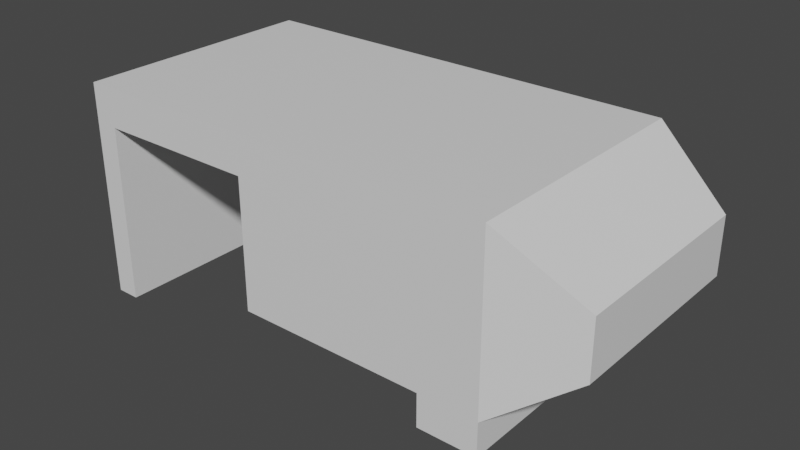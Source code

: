 # Source: Projector_copy.blend  (saved by Blender 2.80.60; exported with 4.5.12 LTS)
import bpy
from mathutils import Matrix  # noqa: F401  (used for matrix-valued properties, if any)

bpy.ops.wm.read_factory_settings(use_empty=True)
scene = bpy.context.scene
scene.name = 'Scene'

# ---- collections
col_collection = bpy.data.collections.new('Collection'); scene.collection.children.link(col_collection)

# ---- materials (node trees are filled in below, after node groups)
mat_material = bpy.data.materials.new('Material')
mat_material.alpha_threshold = 0.0
mat_material.use_transparent_shadow = False
mat_material.roughness = 0.5
mat_material.line_color = (0.0, 0.0, 0.0, 1.0)

# ---- material node trees
mat_material.use_nodes = True; mat_material.node_tree.nodes.clear()
_N = mat_material.node_tree.nodes; _L = mat_material.node_tree.links
n0 = _N.new('ShaderNodeOutputMaterial'); n0.name = 'Material Output'; n0.location = (300, 300)
n1 = _N.new('ShaderNodeBsdfPrincipled'); n1.name = 'Principled BSDF'; n1.location = (10, 300)
n1.distribution = 'GGX'
n1.subsurface_method = 'BURLEY'
n1.inputs[3].default_value = 1.45
_L.new(n1.outputs[0], n0.inputs[0])
n0.is_active_output = True

# ---- world
world_world = bpy.data.worlds.new('World'); scene.world = world_world
world_world.use_nodes = True; world_world.node_tree.nodes.clear()
_N = world_world.node_tree.nodes; _L = world_world.node_tree.links
n0 = _N.new('ShaderNodeOutputWorld'); n0.name = 'World Output'; n0.location = (300, 300)
n1 = _N.new('ShaderNodeBackground'); n1.name = 'Background'; n1.location = (10, 300)
n1.inputs[0].default_value = (0.05088, 0.05088, 0.05088, 1.0)
_L.new(n1.outputs[0], n0.inputs[0])
n0.is_active_output = True
world_world.color = (0.05088, 0.05088, 0.05088)
world_world.use_sun_shadow = False
world_world.sun_shadow_jitter_overblur = 0.0

# ---- meshes
me_cube = bpy.data.meshes.new('Cube')
me_cube.from_pydata([(1.0, 1.0, 1.0), (1.0, 1.0, -1.0), (1.0, -1.0, 1.0), (1.0, -1.0, -1.0), (-1.0, 1.0, 1.0), (-1.0, 1.0, -1.0), (-1.0, -1.0, 1.0), (-1.0, -1.0, -1.0), (1.0, 1.0, 1.0), (1.0, 1.0, -1.0), (1.0, -1.0, 1.0), (1.0, -1.0, -1.0), (0.5265, 1.0, 1.0), (0.5265, -1.0, -1.0), (0.5265, -1.0, 1.0), (0.5265, 1.0, -1.0), (1.0, 1.0, 1.0), (1.616, 0.8027, 0.3355), (1.616, 0.8027, -0.3355), (1.0, 1.0, -1.0), (1.616, -0.8027, 0.3355), (1.0, -1.0, 1.0), (1.0, -1.0, -1.0), (1.616, -0.8027, -0.3355), (0.5265, -1.0, -1.393), (0.7459, -0.7806, -1.612), (0.7806, -0.7806, -1.612), (1.0, -1.0, -1.393), (0.7806, 0.7806, -1.612), (1.0, 1.0, -1.393), (0.5265, 1.0, -1.393), (0.7459, 0.7806, -1.612), (1.0, 1.0, 0.5429), (-1.0, -1.0, 0.5429), (1.0, -1.0, 0.5429), (-1.0, 1.0, 0.5429), (1.0, 1.0, 0.5429), (1.0, -1.0, 0.5429), (0.5265, -1.0, 0.5429), (0.5265, 1.0, 0.5429), (-2.501, -1.0, 0.5429), (-2.501, -1.0, 1.0), (-2.501, 1.0, 1.0), (-2.501, 1.0, 0.5429), (-2.501, -1.0, 0.5429), (-2.501, -1.0, 1.0), (-2.501, 1.0, 1.0), (-2.501, 1.0, 0.5429), (-2.312, 1.0, 1.0), (-2.312, -1.0, 1.0), (-2.312, -1.0, 0.5429), (-2.312, 1.0, 0.5429), (-2.501, -1.0, -1.579), (-2.501, 1.0, -1.579), (-2.312, -1.0, -1.579), (-2.312, 1.0, -1.579)], [], [(12, 4, 6, 14), (38, 14, 6, 33), (49, 48, 42, 41), (3, 1, 9, 11), (39, 12, 0, 32), (11, 9, 19, 22), (0, 2, 10, 8), (34, 3, 11, 37), (32, 0, 8, 36), (8, 10, 21, 16), (18, 17, 20, 23), (10, 37, 11, 22, 23, 20, 21), (35, 4, 12, 39), (16, 21, 20, 17), (22, 19, 18, 23), (9, 36, 8, 16, 17, 18, 19), (5, 15, 13, 7), (34, 2, 14, 38), (0, 12, 14, 2), (13, 15, 30, 24), (1, 3, 27, 29), (31, 28, 26, 25), (15, 1, 29, 30), (25, 26, 27, 24), (26, 28, 29, 27), (31, 25, 24, 30), (28, 31, 30, 29), (3, 13, 24, 27), (3, 34, 38, 13), (5, 35, 39, 15), (1, 32, 36, 9), (2, 34, 37, 10), (15, 39, 32, 1), (7, 33, 35, 5), (13, 38, 33, 7), (42, 43, 47, 46), (51, 50, 54, 55), (50, 49, 41, 40), (48, 51, 43, 42), (44, 45, 46, 47), (40, 41, 45, 44), (43, 40, 44, 47), (41, 42, 46, 45), (4, 35, 51, 48), (33, 6, 49, 50), (35, 33, 50, 51), (6, 4, 48, 49), (55, 54, 52, 53), (40, 43, 53, 52), (43, 51, 55, 53), (50, 40, 52, 54)])
_uv = me_cube.uv_layers.new(name='UVMap')
_uv.uv.foreach_set('vector', [0.4342, 0.0, 0.625, 0.0, 0.625, 0.25, 0.4342, 0.25, 0.5679, 0.3092, 0.625, 0.3092, 0.625, 0.5, 0.5679, 0.5, 0.625, 0.25, 0.625, 0.0, 0.625, 0.0, 0.625, 0.25, 0.625, 1.0, 0.625, 0.75, 0.625, 0.75, 0.625, 1.0, 0.8179, 0.6908, 0.875, 0.6908, 0.875, 0.75, 0.8179, 0.75, 0.625, 1.0, 0.625, 0.75, 0.625, 0.75, 0.625, 1.0, 0.375, 0.0, 0.375, 0.25, 0.375, 0.25, 0.375, 0.0, 0.5679, 0.25, 0.375, 0.25, 0.375, 0.25, 0.5679, 0.25, 0.8179, 0.75, 0.875, 0.75, 0.875, 0.75, 0.8179, 0.75, 0.375, 0.0, 0.375, 0.25, 0.375, 0.25, 0.375, 0.0, 0.1977, 0.5, 0.3023, 0.5, 0.3023, 0.75, 0.1977, 0.75, 0.625, 0.25, 0.5679, 0.25, 0.375, 0.25, 0.375, 0.25, 0.4477, 0.25, 0.5523, 0.25, 0.625, 0.25, 0.8179, 0.5, 0.875, 0.5, 0.875, 0.6908, 0.8179, 0.6908, 0.375, 0.0, 0.375, 0.25, 0.375, 0.25, 0.375, 0.0, 0.625, 1.0, 0.625, 0.75, 0.625, 0.75, 0.625, 1.0, 0.625, 0.75, 0.8179, 0.75, 0.875, 0.75, 0.875, 0.75, 0.8023, 0.75, 0.6977, 0.75, 0.625, 0.75, 0.375, 0.75, 0.5658, 0.75, 0.5658, 1.0, 0.375, 1.0, 0.5679, 0.25, 0.625, 0.25, 0.625, 0.3092, 0.5679, 0.3092, 0.375, 0.0, 0.4342, 0.0, 0.4342, 0.25, 0.375, 0.25, 0.5658, 1.0, 0.5658, 0.75, 0.5658, 0.75, 0.5658, 1.0, 0.625, 0.75, 0.625, 1.0, 0.625, 1.0, 0.625, 0.75, 0.5932, 0.7774, 0.5976, 0.7774, 0.5976, 0.9726, 0.5932, 0.9726, 0.625, 0.6908, 0.625, 0.75, 0.625, 0.75, 0.625, 0.6908, 0.5932, 0.9726, 0.5976, 0.9726, 0.625, 1.0, 0.5658, 1.0, 0.5976, 0.9726, 0.5976, 0.7774, 0.625, 0.75, 0.625, 1.0, 0.5932, 0.7774, 0.5932, 0.9726, 0.5658, 1.0, 0.5658, 0.75, 0.5976, 0.7774, 0.5932, 0.7774, 0.5658, 0.75, 0.625, 0.75, 0.375, 0.25, 0.375, 0.3092, 0.375, 0.3092, 0.375, 0.25, 0.375, 0.25, 0.5679, 0.25, 0.5679, 0.3092, 0.375, 0.3092, 0.625, 0.5, 0.8179, 0.5, 0.8179, 0.6908, 0.625, 0.6908, 0.625, 0.75, 0.8179, 0.75, 0.8179, 0.75, 0.625, 0.75, 0.625, 0.25, 0.5679, 0.25, 0.5679, 0.25, 0.625, 0.25, 0.625, 0.6908, 0.8179, 0.6908, 0.8179, 0.75, 0.625, 0.75, 0.375, 0.5, 0.5679, 0.5, 0.5679, 0.75, 0.375, 0.75, 0.375, 0.3092, 0.5679, 0.3092, 0.5679, 0.5, 0.375, 0.5, 0.875, 0.5, 0.8179, 0.5, 0.8179, 0.5, 0.875, 0.5, 0.5679, 0.75, 0.5679, 0.5, 0.5679, 0.5, 0.5679, 0.75, 0.5679, 0.5, 0.625, 0.5, 0.625, 0.5, 0.5679, 0.5, 0.875, 0.5, 0.8179, 0.5, 0.8179, 0.5, 0.875, 0.5, 0.5679, 0.5, 0.625, 0.5, 0.625, 0.75, 0.5679, 0.75, 0.5679, 0.5, 0.625, 0.5, 0.625, 0.5, 0.5679, 0.5, 0.5679, 0.75, 0.5679, 0.5, 0.5679, 0.5, 0.5679, 0.75, 0.625, 0.25, 0.625, 0.0, 0.625, 0.0, 0.625, 0.25, 0.875, 0.5, 0.8179, 0.5, 0.8179, 0.5, 0.875, 0.5, 0.5679, 0.5, 0.625, 0.5, 0.625, 0.5, 0.5679, 0.5, 0.5679, 0.75, 0.5679, 0.5, 0.5679, 0.5, 0.5679, 0.75, 0.625, 0.25, 0.625, 0.0, 0.625, 0.0, 0.625, 0.25, 0.5679, 0.75, 0.5679, 0.5, 0.5679, 0.5, 0.5679, 0.75, 0.5679, 0.5, 0.5679, 0.75, 0.5679, 0.75, 0.5679, 0.5, 0.8179, 0.5, 0.8179, 0.5, 0.8179, 0.5, 0.8179, 0.5, 0.5679, 0.5, 0.5679, 0.5, 0.5679, 0.5, 0.5679, 0.5])
me_cube.materials.append(mat_material)
me_cube.use_remesh_preserve_volume = False
me_cube.use_remesh_preserve_attributes = False
me_cube.use_mirror_vertex_groups = False
me_cube.update()

# ---- objects
ob_cube = bpy.data.objects.new('Cube', me_cube)

# ---- transforms, parenting, visibility, modifiers, constraints
ob_cube.location = (0.0, 0.0, 0.0)
ob_cube.scale = (1.0, 1.0, 0.6754)
ob_cube.lock_rotations_4d = False
ob_cube.empty_display_type = 'ARROWS'
ob_cube.lineart.crease_threshold = 0.0

# ---- collection membership
col_collection.objects.link(ob_cube)

# ---- scene / render settings (as saved in the file)
scene.frame_start = 1; scene.frame_end = 250; scene.frame_set(1)
scene.render.engine = 'BLENDER_EEVEE_NEXT'
scene.cycles.use_denoising = False
scene.cycles.samples = 128
scene.cycles.sampling_pattern = 'TABULATED_SOBOL'
scene.cycles.use_adaptive_sampling = False
scene.cycles.use_light_tree = False
scene.view_settings.view_transform = 'Filmic'
bpy.context.view_layer.update()

# ---- added for rendering (the .blend has no active camera and no usable light): camera, sun
cam_auto = bpy.data.cameras.new('AutoCamera')
cam_auto.lens = 50.0
cam_auto.sensor_width = 36.0
cam_auto.clip_end = 1000.0
ob_auto_camera = bpy.data.objects.new('AutoCamera', cam_auto)
scene.collection.objects.link(ob_auto_camera)
ob_auto_camera.location = (4.09629, -5.44654, 3.42434)
ob_auto_camera.rotation_euler = (1.09748, -7.21219e-08, 0.694738)
scene.camera = ob_auto_camera
light_auto_sun = bpy.data.lights.new('AutoSun', 'SUN')
light_auto_sun.energy = 3.0
light_auto_sun.angle = 0.0523599
ob_auto_sun = bpy.data.objects.new('AutoSun', light_auto_sun)
scene.collection.objects.link(ob_auto_sun)
ob_auto_sun.rotation_euler = (0.872665, 0.174533, 0.523599)
bpy.context.view_layer.update()
